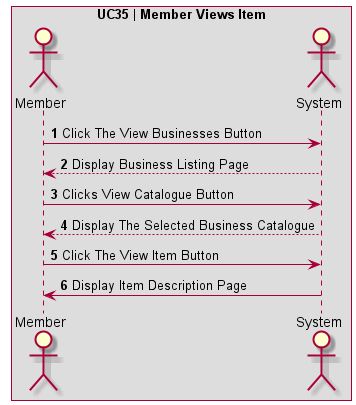

The diagram above was rendered by PlantUML. Its source (embedded in the PNG):
@startuml UC35 | Member Views Item

' Formatting
Autonumber
skinparam BoxPadding 10
skinparam ParticipantPadding 10
box "UC35 | Member Views Item"

' Actors
actor Member
actor System

' Code
Member -> System: Click The View Businesses Button
System --> Member: Display Business Listing Page
Member -> System: Clicks View Catalogue Button
System --> Member: Display The Selected Business Catalogue
Member -> System: Click The View Item Button
System -> Member: Display Item Description Page
@enduml